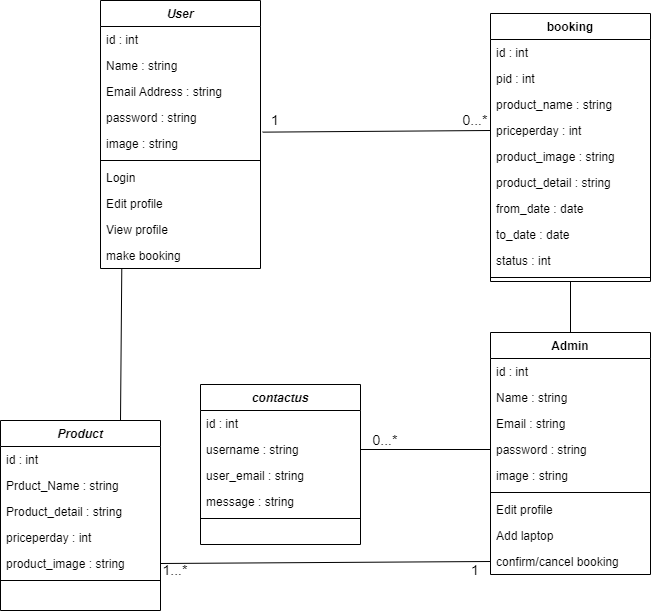

The diagram above was exported from draw.io. Its source (the exported page's mxGraphModel, read from the mxfile embedded in the PNG):
<mxGraphModel dx="1588" dy="860" grid="1" gridSize="10" guides="1" tooltips="1" connect="1" arrows="1" fold="1" page="1" pageScale="1" pageWidth="850" pageHeight="1100" math="0" shadow="0">
  <root>
    <mxCell id="0" />
    <mxCell id="1" parent="0" />
    <mxCell id="SHyFoyyuNjxaHWjuVkAn-1" value="User" style="swimlane;fontStyle=3;align=center;verticalAlign=top;childLayout=stackLayout;horizontal=1;startSize=26;horizontalStack=0;resizeParent=1;resizeLast=0;collapsible=1;marginBottom=0;rounded=0;shadow=0;strokeWidth=1;" parent="1" vertex="1">
      <mxGeometry x="170" y="80" width="160" height="268" as="geometry">
        <mxRectangle x="220" y="120" width="160" height="26" as="alternateBounds" />
      </mxGeometry>
    </mxCell>
    <mxCell id="SHyFoyyuNjxaHWjuVkAn-2" value="id : int" style="text;strokeColor=none;fillColor=none;align=left;verticalAlign=top;spacingLeft=4;spacingRight=4;overflow=hidden;rotatable=0;points=[[0,0.5],[1,0.5]];portConstraint=eastwest;" parent="SHyFoyyuNjxaHWjuVkAn-1" vertex="1">
      <mxGeometry y="26" width="160" height="26" as="geometry" />
    </mxCell>
    <mxCell id="SHyFoyyuNjxaHWjuVkAn-3" value="Name : string" style="text;align=left;verticalAlign=top;spacingLeft=4;spacingRight=4;overflow=hidden;rotatable=0;points=[[0,0.5],[1,0.5]];portConstraint=eastwest;" parent="SHyFoyyuNjxaHWjuVkAn-1" vertex="1">
      <mxGeometry y="52" width="160" height="26" as="geometry" />
    </mxCell>
    <mxCell id="SHyFoyyuNjxaHWjuVkAn-4" value="Email Address : string" style="text;align=left;verticalAlign=top;spacingLeft=4;spacingRight=4;overflow=hidden;rotatable=0;points=[[0,0.5],[1,0.5]];portConstraint=eastwest;rounded=0;shadow=0;html=0;" parent="SHyFoyyuNjxaHWjuVkAn-1" vertex="1">
      <mxGeometry y="78" width="160" height="26" as="geometry" />
    </mxCell>
    <mxCell id="SHyFoyyuNjxaHWjuVkAn-6" value="password : string" style="text;strokeColor=none;fillColor=none;align=left;verticalAlign=top;spacingLeft=4;spacingRight=4;overflow=hidden;rotatable=0;points=[[0,0.5],[1,0.5]];portConstraint=eastwest;" parent="SHyFoyyuNjxaHWjuVkAn-1" vertex="1">
      <mxGeometry y="104" width="160" height="26" as="geometry" />
    </mxCell>
    <mxCell id="SHyFoyyuNjxaHWjuVkAn-22" value="image : string" style="text;strokeColor=none;fillColor=none;align=left;verticalAlign=top;spacingLeft=4;spacingRight=4;overflow=hidden;rotatable=0;points=[[0,0.5],[1,0.5]];portConstraint=eastwest;" parent="SHyFoyyuNjxaHWjuVkAn-1" vertex="1">
      <mxGeometry y="130" width="160" height="26" as="geometry" />
    </mxCell>
    <mxCell id="SHyFoyyuNjxaHWjuVkAn-7" value="" style="line;html=1;strokeWidth=1;align=left;verticalAlign=middle;spacingTop=-1;spacingLeft=3;spacingRight=3;rotatable=0;labelPosition=right;points=[];portConstraint=eastwest;" parent="SHyFoyyuNjxaHWjuVkAn-1" vertex="1">
      <mxGeometry y="156" width="160" height="8" as="geometry" />
    </mxCell>
    <mxCell id="SHyFoyyuNjxaHWjuVkAn-8" value="Login" style="text;align=left;verticalAlign=top;spacingLeft=4;spacingRight=4;overflow=hidden;rotatable=0;points=[[0,0.5],[1,0.5]];portConstraint=eastwest;" parent="SHyFoyyuNjxaHWjuVkAn-1" vertex="1">
      <mxGeometry y="164" width="160" height="26" as="geometry" />
    </mxCell>
    <mxCell id="SHyFoyyuNjxaHWjuVkAn-9" value="Edit profile" style="text;strokeColor=none;fillColor=none;align=left;verticalAlign=top;spacingLeft=4;spacingRight=4;overflow=hidden;rotatable=0;points=[[0,0.5],[1,0.5]];portConstraint=eastwest;" parent="SHyFoyyuNjxaHWjuVkAn-1" vertex="1">
      <mxGeometry y="190" width="160" height="26" as="geometry" />
    </mxCell>
    <mxCell id="SHyFoyyuNjxaHWjuVkAn-10" value="View profile" style="text;strokeColor=none;fillColor=none;align=left;verticalAlign=top;spacingLeft=4;spacingRight=4;overflow=hidden;rotatable=0;points=[[0,0.5],[1,0.5]];portConstraint=eastwest;" parent="SHyFoyyuNjxaHWjuVkAn-1" vertex="1">
      <mxGeometry y="216" width="160" height="26" as="geometry" />
    </mxCell>
    <mxCell id="SHyFoyyuNjxaHWjuVkAn-11" value="make booking" style="text;strokeColor=none;fillColor=none;align=left;verticalAlign=top;spacingLeft=4;spacingRight=4;overflow=hidden;rotatable=0;points=[[0,0.5],[1,0.5]];portConstraint=eastwest;" parent="SHyFoyyuNjxaHWjuVkAn-1" vertex="1">
      <mxGeometry y="242" width="160" height="26" as="geometry" />
    </mxCell>
    <mxCell id="SHyFoyyuNjxaHWjuVkAn-12" value="Admin" style="swimlane;fontStyle=1;align=center;verticalAlign=top;childLayout=stackLayout;horizontal=1;startSize=26;horizontalStack=0;resizeParent=1;resizeParentMax=0;resizeLast=0;collapsible=1;marginBottom=0;" parent="1" vertex="1">
      <mxGeometry x="560" y="412" width="160" height="242" as="geometry">
        <mxRectangle x="490" y="120" width="80" height="30" as="alternateBounds" />
      </mxGeometry>
    </mxCell>
    <mxCell id="SHyFoyyuNjxaHWjuVkAn-24" value="id : int" style="text;strokeColor=none;fillColor=none;align=left;verticalAlign=top;spacingLeft=4;spacingRight=4;overflow=hidden;rotatable=0;points=[[0,0.5],[1,0.5]];portConstraint=eastwest;" parent="SHyFoyyuNjxaHWjuVkAn-12" vertex="1">
      <mxGeometry y="26" width="160" height="26" as="geometry" />
    </mxCell>
    <mxCell id="SHyFoyyuNjxaHWjuVkAn-13" value="Name : string" style="text;strokeColor=none;fillColor=none;align=left;verticalAlign=top;spacingLeft=4;spacingRight=4;overflow=hidden;rotatable=0;points=[[0,0.5],[1,0.5]];portConstraint=eastwest;" parent="SHyFoyyuNjxaHWjuVkAn-12" vertex="1">
      <mxGeometry y="52" width="160" height="26" as="geometry" />
    </mxCell>
    <mxCell id="SHyFoyyuNjxaHWjuVkAn-15" value="Email : string" style="text;strokeColor=none;fillColor=none;align=left;verticalAlign=top;spacingLeft=4;spacingRight=4;overflow=hidden;rotatable=0;points=[[0,0.5],[1,0.5]];portConstraint=eastwest;" parent="SHyFoyyuNjxaHWjuVkAn-12" vertex="1">
      <mxGeometry y="78" width="160" height="26" as="geometry" />
    </mxCell>
    <mxCell id="SHyFoyyuNjxaHWjuVkAn-16" value="password : string" style="text;strokeColor=none;fillColor=none;align=left;verticalAlign=top;spacingLeft=4;spacingRight=4;overflow=hidden;rotatable=0;points=[[0,0.5],[1,0.5]];portConstraint=eastwest;" parent="SHyFoyyuNjxaHWjuVkAn-12" vertex="1">
      <mxGeometry y="104" width="160" height="26" as="geometry" />
    </mxCell>
    <mxCell id="SHyFoyyuNjxaHWjuVkAn-23" value="image : string" style="text;strokeColor=none;fillColor=none;align=left;verticalAlign=top;spacingLeft=4;spacingRight=4;overflow=hidden;rotatable=0;points=[[0,0.5],[1,0.5]];portConstraint=eastwest;" parent="SHyFoyyuNjxaHWjuVkAn-12" vertex="1">
      <mxGeometry y="130" width="160" height="26" as="geometry" />
    </mxCell>
    <mxCell id="SHyFoyyuNjxaHWjuVkAn-17" value="" style="line;strokeWidth=1;fillColor=none;align=left;verticalAlign=middle;spacingTop=-1;spacingLeft=3;spacingRight=3;rotatable=0;labelPosition=right;points=[];portConstraint=eastwest;strokeColor=inherit;" parent="SHyFoyyuNjxaHWjuVkAn-12" vertex="1">
      <mxGeometry y="156" width="160" height="8" as="geometry" />
    </mxCell>
    <mxCell id="SHyFoyyuNjxaHWjuVkAn-18" value="Edit profile" style="text;strokeColor=none;fillColor=none;align=left;verticalAlign=top;spacingLeft=4;spacingRight=4;overflow=hidden;rotatable=0;points=[[0,0.5],[1,0.5]];portConstraint=eastwest;" parent="SHyFoyyuNjxaHWjuVkAn-12" vertex="1">
      <mxGeometry y="164" width="160" height="26" as="geometry" />
    </mxCell>
    <mxCell id="SHyFoyyuNjxaHWjuVkAn-19" value="Add laptop" style="text;strokeColor=none;fillColor=none;align=left;verticalAlign=top;spacingLeft=4;spacingRight=4;overflow=hidden;rotatable=0;points=[[0,0.5],[1,0.5]];portConstraint=eastwest;" parent="SHyFoyyuNjxaHWjuVkAn-12" vertex="1">
      <mxGeometry y="190" width="160" height="26" as="geometry" />
    </mxCell>
    <mxCell id="SHyFoyyuNjxaHWjuVkAn-20" value="confirm/cancel booking" style="text;strokeColor=none;fillColor=none;align=left;verticalAlign=top;spacingLeft=4;spacingRight=4;overflow=hidden;rotatable=0;points=[[0,0.5],[1,0.5]];portConstraint=eastwest;" parent="SHyFoyyuNjxaHWjuVkAn-12" vertex="1">
      <mxGeometry y="216" width="160" height="26" as="geometry" />
    </mxCell>
    <mxCell id="SHyFoyyuNjxaHWjuVkAn-25" value="Product" style="swimlane;fontStyle=3;align=center;verticalAlign=top;childLayout=stackLayout;horizontal=1;startSize=26;horizontalStack=0;resizeParent=1;resizeLast=0;collapsible=1;marginBottom=0;rounded=0;shadow=0;strokeWidth=1;" parent="1" vertex="1">
      <mxGeometry x="70" y="500" width="160" height="190" as="geometry">
        <mxRectangle x="220" y="120" width="160" height="26" as="alternateBounds" />
      </mxGeometry>
    </mxCell>
    <mxCell id="SHyFoyyuNjxaHWjuVkAn-26" value="id : int" style="text;strokeColor=none;fillColor=none;align=left;verticalAlign=top;spacingLeft=4;spacingRight=4;overflow=hidden;rotatable=0;points=[[0,0.5],[1,0.5]];portConstraint=eastwest;" parent="SHyFoyyuNjxaHWjuVkAn-25" vertex="1">
      <mxGeometry y="26" width="160" height="26" as="geometry" />
    </mxCell>
    <mxCell id="SHyFoyyuNjxaHWjuVkAn-27" value="Prduct_Name : string" style="text;align=left;verticalAlign=top;spacingLeft=4;spacingRight=4;overflow=hidden;rotatable=0;points=[[0,0.5],[1,0.5]];portConstraint=eastwest;" parent="SHyFoyyuNjxaHWjuVkAn-25" vertex="1">
      <mxGeometry y="52" width="160" height="26" as="geometry" />
    </mxCell>
    <mxCell id="SHyFoyyuNjxaHWjuVkAn-28" value="Product_detail : string" style="text;align=left;verticalAlign=top;spacingLeft=4;spacingRight=4;overflow=hidden;rotatable=0;points=[[0,0.5],[1,0.5]];portConstraint=eastwest;rounded=0;shadow=0;html=0;" parent="SHyFoyyuNjxaHWjuVkAn-25" vertex="1">
      <mxGeometry y="78" width="160" height="26" as="geometry" />
    </mxCell>
    <mxCell id="SHyFoyyuNjxaHWjuVkAn-29" value="priceperday : int" style="text;strokeColor=none;fillColor=none;align=left;verticalAlign=top;spacingLeft=4;spacingRight=4;overflow=hidden;rotatable=0;points=[[0,0.5],[1,0.5]];portConstraint=eastwest;" parent="SHyFoyyuNjxaHWjuVkAn-25" vertex="1">
      <mxGeometry y="104" width="160" height="26" as="geometry" />
    </mxCell>
    <mxCell id="SHyFoyyuNjxaHWjuVkAn-30" value="product_image : string" style="text;strokeColor=none;fillColor=none;align=left;verticalAlign=top;spacingLeft=4;spacingRight=4;overflow=hidden;rotatable=0;points=[[0,0.5],[1,0.5]];portConstraint=eastwest;" parent="SHyFoyyuNjxaHWjuVkAn-25" vertex="1">
      <mxGeometry y="130" width="160" height="26" as="geometry" />
    </mxCell>
    <mxCell id="SHyFoyyuNjxaHWjuVkAn-31" value="" style="line;html=1;strokeWidth=1;align=left;verticalAlign=middle;spacingTop=-1;spacingLeft=3;spacingRight=3;rotatable=0;labelPosition=right;points=[];portConstraint=eastwest;" parent="SHyFoyyuNjxaHWjuVkAn-25" vertex="1">
      <mxGeometry y="156" width="160" height="8" as="geometry" />
    </mxCell>
    <mxCell id="SHyFoyyuNjxaHWjuVkAn-36" value="contactus" style="swimlane;fontStyle=3;align=center;verticalAlign=top;childLayout=stackLayout;horizontal=1;startSize=26;horizontalStack=0;resizeParent=1;resizeLast=0;collapsible=1;marginBottom=0;rounded=0;shadow=0;strokeWidth=1;" parent="1" vertex="1">
      <mxGeometry x="270" y="464" width="160" height="160" as="geometry">
        <mxRectangle x="220" y="120" width="160" height="26" as="alternateBounds" />
      </mxGeometry>
    </mxCell>
    <mxCell id="SHyFoyyuNjxaHWjuVkAn-37" value="id : int" style="text;strokeColor=none;fillColor=none;align=left;verticalAlign=top;spacingLeft=4;spacingRight=4;overflow=hidden;rotatable=0;points=[[0,0.5],[1,0.5]];portConstraint=eastwest;" parent="SHyFoyyuNjxaHWjuVkAn-36" vertex="1">
      <mxGeometry y="26" width="160" height="26" as="geometry" />
    </mxCell>
    <mxCell id="SHyFoyyuNjxaHWjuVkAn-38" value="username : string" style="text;align=left;verticalAlign=top;spacingLeft=4;spacingRight=4;overflow=hidden;rotatable=0;points=[[0,0.5],[1,0.5]];portConstraint=eastwest;" parent="SHyFoyyuNjxaHWjuVkAn-36" vertex="1">
      <mxGeometry y="52" width="160" height="26" as="geometry" />
    </mxCell>
    <mxCell id="SHyFoyyuNjxaHWjuVkAn-39" value="user_email : string" style="text;align=left;verticalAlign=top;spacingLeft=4;spacingRight=4;overflow=hidden;rotatable=0;points=[[0,0.5],[1,0.5]];portConstraint=eastwest;rounded=0;shadow=0;html=0;" parent="SHyFoyyuNjxaHWjuVkAn-36" vertex="1">
      <mxGeometry y="78" width="160" height="26" as="geometry" />
    </mxCell>
    <mxCell id="SHyFoyyuNjxaHWjuVkAn-41" value="message : string" style="text;strokeColor=none;fillColor=none;align=left;verticalAlign=top;spacingLeft=4;spacingRight=4;overflow=hidden;rotatable=0;points=[[0,0.5],[1,0.5]];portConstraint=eastwest;" parent="SHyFoyyuNjxaHWjuVkAn-36" vertex="1">
      <mxGeometry y="104" width="160" height="26" as="geometry" />
    </mxCell>
    <mxCell id="SHyFoyyuNjxaHWjuVkAn-42" value="" style="line;html=1;strokeWidth=1;align=left;verticalAlign=middle;spacingTop=-1;spacingLeft=3;spacingRight=3;rotatable=0;labelPosition=right;points=[];portConstraint=eastwest;" parent="SHyFoyyuNjxaHWjuVkAn-36" vertex="1">
      <mxGeometry y="130" width="160" height="8" as="geometry" />
    </mxCell>
    <mxCell id="SHyFoyyuNjxaHWjuVkAn-47" value="booking" style="swimlane;fontStyle=1;align=center;verticalAlign=top;childLayout=stackLayout;horizontal=1;startSize=26;horizontalStack=0;resizeParent=1;resizeParentMax=0;resizeLast=0;collapsible=1;marginBottom=0;" parent="1" vertex="1">
      <mxGeometry x="560" y="93" width="160" height="268" as="geometry">
        <mxRectangle x="490" y="120" width="80" height="30" as="alternateBounds" />
      </mxGeometry>
    </mxCell>
    <mxCell id="SHyFoyyuNjxaHWjuVkAn-48" value="id : int" style="text;strokeColor=none;fillColor=none;align=left;verticalAlign=top;spacingLeft=4;spacingRight=4;overflow=hidden;rotatable=0;points=[[0,0.5],[1,0.5]];portConstraint=eastwest;" parent="SHyFoyyuNjxaHWjuVkAn-47" vertex="1">
      <mxGeometry y="26" width="160" height="26" as="geometry" />
    </mxCell>
    <mxCell id="SHyFoyyuNjxaHWjuVkAn-57" value="pid : int" style="text;strokeColor=none;fillColor=none;align=left;verticalAlign=top;spacingLeft=4;spacingRight=4;overflow=hidden;rotatable=0;points=[[0,0.5],[1,0.5]];portConstraint=eastwest;" parent="SHyFoyyuNjxaHWjuVkAn-47" vertex="1">
      <mxGeometry y="52" width="160" height="26" as="geometry" />
    </mxCell>
    <mxCell id="SHyFoyyuNjxaHWjuVkAn-49" value="product_name : string" style="text;strokeColor=none;fillColor=none;align=left;verticalAlign=top;spacingLeft=4;spacingRight=4;overflow=hidden;rotatable=0;points=[[0,0.5],[1,0.5]];portConstraint=eastwest;" parent="SHyFoyyuNjxaHWjuVkAn-47" vertex="1">
      <mxGeometry y="78" width="160" height="26" as="geometry" />
    </mxCell>
    <mxCell id="SHyFoyyuNjxaHWjuVkAn-51" value="priceperday : int" style="text;strokeColor=none;fillColor=none;align=left;verticalAlign=top;spacingLeft=4;spacingRight=4;overflow=hidden;rotatable=0;points=[[0,0.5],[1,0.5]];portConstraint=eastwest;" parent="SHyFoyyuNjxaHWjuVkAn-47" vertex="1">
      <mxGeometry y="104" width="160" height="26" as="geometry" />
    </mxCell>
    <mxCell id="SHyFoyyuNjxaHWjuVkAn-58" value="product_image : string" style="text;strokeColor=none;fillColor=none;align=left;verticalAlign=top;spacingLeft=4;spacingRight=4;overflow=hidden;rotatable=0;points=[[0,0.5],[1,0.5]];portConstraint=eastwest;" parent="SHyFoyyuNjxaHWjuVkAn-47" vertex="1">
      <mxGeometry y="130" width="160" height="26" as="geometry" />
    </mxCell>
    <mxCell id="SHyFoyyuNjxaHWjuVkAn-59" value="product_detail : string" style="text;strokeColor=none;fillColor=none;align=left;verticalAlign=top;spacingLeft=4;spacingRight=4;overflow=hidden;rotatable=0;points=[[0,0.5],[1,0.5]];portConstraint=eastwest;" parent="SHyFoyyuNjxaHWjuVkAn-47" vertex="1">
      <mxGeometry y="156" width="160" height="26" as="geometry" />
    </mxCell>
    <mxCell id="SHyFoyyuNjxaHWjuVkAn-52" value="from_date : date" style="text;strokeColor=none;fillColor=none;align=left;verticalAlign=top;spacingLeft=4;spacingRight=4;overflow=hidden;rotatable=0;points=[[0,0.5],[1,0.5]];portConstraint=eastwest;" parent="SHyFoyyuNjxaHWjuVkAn-47" vertex="1">
      <mxGeometry y="182" width="160" height="26" as="geometry" />
    </mxCell>
    <mxCell id="SHyFoyyuNjxaHWjuVkAn-60" value="to_date : date" style="text;strokeColor=none;fillColor=none;align=left;verticalAlign=top;spacingLeft=4;spacingRight=4;overflow=hidden;rotatable=0;points=[[0,0.5],[1,0.5]];portConstraint=eastwest;" parent="SHyFoyyuNjxaHWjuVkAn-47" vertex="1">
      <mxGeometry y="208" width="160" height="26" as="geometry" />
    </mxCell>
    <mxCell id="SYTuu_EGjcXiOuzqxK6O-1" value="status : int" style="text;strokeColor=none;fillColor=none;align=left;verticalAlign=top;spacingLeft=4;spacingRight=4;overflow=hidden;rotatable=0;points=[[0,0.5],[1,0.5]];portConstraint=eastwest;" parent="SHyFoyyuNjxaHWjuVkAn-47" vertex="1">
      <mxGeometry y="234" width="160" height="26" as="geometry" />
    </mxCell>
    <mxCell id="SHyFoyyuNjxaHWjuVkAn-53" value="" style="line;strokeWidth=1;fillColor=none;align=left;verticalAlign=middle;spacingTop=-1;spacingLeft=3;spacingRight=3;rotatable=0;labelPosition=right;points=[];portConstraint=eastwest;strokeColor=inherit;" parent="SHyFoyyuNjxaHWjuVkAn-47" vertex="1">
      <mxGeometry y="260" width="160" height="8" as="geometry" />
    </mxCell>
    <mxCell id="SHyFoyyuNjxaHWjuVkAn-63" value="" style="endArrow=none;html=1;rounded=0;exitX=1.013;exitY=0.063;exitDx=0;exitDy=0;exitPerimeter=0;entryX=0;entryY=0.5;entryDx=0;entryDy=0;" parent="1" source="SHyFoyyuNjxaHWjuVkAn-22" target="SHyFoyyuNjxaHWjuVkAn-51" edge="1">
      <mxGeometry width="50" height="50" relative="1" as="geometry">
        <mxPoint x="460" y="280" as="sourcePoint" />
        <mxPoint x="510" y="230" as="targetPoint" />
      </mxGeometry>
    </mxCell>
    <mxCell id="2JWEsFTyWUe7ajyDLx8n-2" value="&lt;font style=&quot;font-size: 14px;&quot;&gt;1&lt;/font&gt;" style="text;html=1;strokeColor=none;fillColor=none;align=center;verticalAlign=middle;whiteSpace=wrap;rounded=0;" vertex="1" parent="1">
      <mxGeometry x="310" y="180" width="70" height="40" as="geometry" />
    </mxCell>
    <mxCell id="2JWEsFTyWUe7ajyDLx8n-3" value="&lt;font style=&quot;font-size: 14px;&quot;&gt;0...*&lt;/font&gt;" style="text;html=1;strokeColor=none;fillColor=none;align=center;verticalAlign=middle;whiteSpace=wrap;rounded=0;" vertex="1" parent="1">
      <mxGeometry x="510" y="180" width="70" height="40" as="geometry" />
    </mxCell>
    <mxCell id="2JWEsFTyWUe7ajyDLx8n-4" value="" style="endArrow=none;html=1;rounded=0;entryX=0.75;entryY=0;entryDx=0;entryDy=0;exitX=0.133;exitY=1.01;exitDx=0;exitDy=0;exitPerimeter=0;" edge="1" parent="1" source="SHyFoyyuNjxaHWjuVkAn-11" target="SHyFoyyuNjxaHWjuVkAn-25">
      <mxGeometry width="50" height="50" relative="1" as="geometry">
        <mxPoint x="250" y="370" as="sourcePoint" />
        <mxPoint x="570" y="220" as="targetPoint" />
      </mxGeometry>
    </mxCell>
    <mxCell id="2JWEsFTyWUe7ajyDLx8n-7" value="&lt;font style=&quot;font-size: 14px;&quot;&gt;1&lt;/font&gt;" style="text;html=1;strokeColor=none;fillColor=none;align=center;verticalAlign=middle;whiteSpace=wrap;rounded=0;" vertex="1" parent="1">
      <mxGeometry x="510" y="630" width="70" height="40" as="geometry" />
    </mxCell>
    <mxCell id="2JWEsFTyWUe7ajyDLx8n-9" value="&lt;font style=&quot;font-size: 14px;&quot;&gt;0...*&lt;/font&gt;" style="text;html=1;strokeColor=none;fillColor=none;align=center;verticalAlign=middle;whiteSpace=wrap;rounded=0;" vertex="1" parent="1">
      <mxGeometry x="420" y="500" width="70" height="40" as="geometry" />
    </mxCell>
    <mxCell id="2JWEsFTyWUe7ajyDLx8n-10" value="" style="endArrow=none;html=1;rounded=0;entryX=1;entryY=0.5;entryDx=0;entryDy=0;exitX=0;exitY=0.5;exitDx=0;exitDy=0;" edge="1" parent="1" source="SHyFoyyuNjxaHWjuVkAn-16" target="SHyFoyyuNjxaHWjuVkAn-38">
      <mxGeometry width="50" height="50" relative="1" as="geometry">
        <mxPoint x="251" y="358" as="sourcePoint" />
        <mxPoint x="170" y="474" as="targetPoint" />
      </mxGeometry>
    </mxCell>
    <mxCell id="2JWEsFTyWUe7ajyDLx8n-11" value="" style="endArrow=none;html=1;rounded=0;exitX=0.5;exitY=0;exitDx=0;exitDy=0;entryX=0.5;entryY=1;entryDx=0;entryDy=0;" edge="1" parent="1" source="SHyFoyyuNjxaHWjuVkAn-12" target="SHyFoyyuNjxaHWjuVkAn-47">
      <mxGeometry width="50" height="50" relative="1" as="geometry">
        <mxPoint x="342" y="222" as="sourcePoint" />
        <mxPoint x="570" y="220" as="targetPoint" />
      </mxGeometry>
    </mxCell>
    <mxCell id="2JWEsFTyWUe7ajyDLx8n-12" value="" style="endArrow=none;html=1;rounded=0;entryX=1;entryY=0.5;entryDx=0;entryDy=0;exitX=0;exitY=0.5;exitDx=0;exitDy=0;" edge="1" parent="1" source="SHyFoyyuNjxaHWjuVkAn-20" target="SHyFoyyuNjxaHWjuVkAn-30">
      <mxGeometry width="50" height="50" relative="1" as="geometry">
        <mxPoint x="570" y="539" as="sourcePoint" />
        <mxPoint x="440" y="539" as="targetPoint" />
      </mxGeometry>
    </mxCell>
    <mxCell id="2JWEsFTyWUe7ajyDLx8n-13" value="&lt;font style=&quot;font-size: 14px;&quot;&gt;1...*&lt;/font&gt;" style="text;html=1;strokeColor=none;fillColor=none;align=center;verticalAlign=middle;whiteSpace=wrap;rounded=0;" vertex="1" parent="1">
      <mxGeometry x="210" y="630" width="70" height="40" as="geometry" />
    </mxCell>
  </root>
</mxGraphModel>